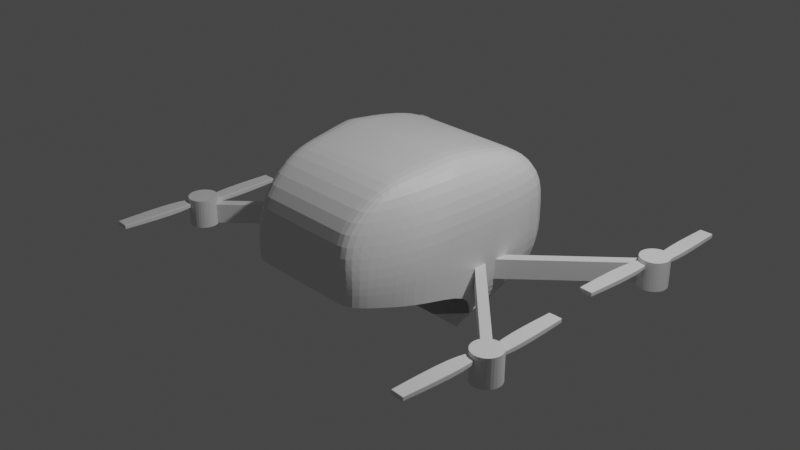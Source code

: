 # Source: poweregg_2.blend  (saved by Blender 3.5.10; exported with 4.5.12 LTS)
import bpy
from mathutils import Matrix  # noqa: F401  (used for matrix-valued properties, if any)

bpy.ops.wm.read_factory_settings(use_empty=True)
scene = bpy.context.scene
scene.name = 'Scene'

# ---- collections
col_collection = bpy.data.collections.new('Collection'); scene.collection.children.link(col_collection)

# ---- materials (node trees are filled in below, after node groups)
mat_material = bpy.data.materials.new('Material')
mat_material.alpha_threshold = 0.0
mat_material.use_transparent_shadow = False
mat_material.roughness = 0.5
mat_material.line_color = (0.0, 0.0, 0.0, 1.0)

# ---- material node trees
mat_material.use_nodes = True; mat_material.node_tree.nodes.clear()
_N = mat_material.node_tree.nodes; _L = mat_material.node_tree.links
n0 = _N.new('ShaderNodeOutputMaterial'); n0.name = 'Material Output'; n0.location = (300, 300)
n1 = _N.new('ShaderNodeBsdfPrincipled'); n1.name = 'Principled BSDF'; n1.location = (10, 300)
n1.distribution = 'GGX'
n1.subsurface_method = 'RANDOM_WALK_SKIN'
n1.inputs[3].default_value = 1.45
n1.inputs[27].default_value = (0.0, 0.0, 0.0, 1.0)
n1.inputs[28].default_value = 1.0
_L.new(n1.outputs[0], n0.inputs[0])
n0.is_active_output = True

# ---- world
world_world = bpy.data.worlds.new('World'); scene.world = world_world
world_world.use_nodes = True; world_world.node_tree.nodes.clear()
_N = world_world.node_tree.nodes; _L = world_world.node_tree.links
n0 = _N.new('ShaderNodeOutputWorld'); n0.name = 'World Output'; n0.location = (300, 300)
n1 = _N.new('ShaderNodeBackground'); n1.name = 'Background'; n1.location = (10, 300)
n1.inputs[0].default_value = (0.05088, 0.05088, 0.05088, 1.0)
_L.new(n1.outputs[0], n0.inputs[0])
n0.is_active_output = True
world_world.color = (0.05088, 0.05088, 0.05088)
world_world.use_sun_shadow = False
world_world.sun_shadow_jitter_overblur = 0.0

# ---- cameras
cam_camera = bpy.data.cameras.new('Camera')
cam_camera.clip_end = 100.0
cam_camera.ortho_scale = 7.314

# ---- lights
light_light = bpy.data.lights.new('Light', 'POINT')
light_light.transmission_factor = 0.0
light_light.energy = 1000.0
light_light.shadow_soft_size = 0.1
light_light.shadow_maximum_resolution = 0.006
light_light.use_absolute_resolution = True

# ---- meshes
me_cube = bpy.data.meshes.new('Cube')
me_cube.from_pydata([(0.7739, 0.8677, 0.7899), (0.8337, 0.006108, -0.9019), (0.7237, -0.8076, 0.8073), (0.0, 0.006108, -0.9019), (0.0, -0.808, 0.8072), (0.0, 0.8677, 0.7899), (0.8273, 0.0, 0.9019), (0.8345, 0.0, -0.9019), (0.0, 0.0, -0.9019), (0.0, 0.0, 0.9019), (1.0, 1.293, 0.0), (0.7174, -1.293, 0.0), (0.0, 1.293, 0.0), (0.0, -1.293, 0.0), (1.0, 0.0, 0.0), (0.8273, 0.0, 0.9019), (0.0, 0.0, 0.9019), (1.0, -0.6465, 0.0), (1.0, 1.293, 0.467), (0.6153, -1.293, 0.467), (0.0, 1.293, 0.467), (0.0, -1.293, 0.467), (1.0, 0.0, 0.467), (1.0, -0.3117, 0.467), (0.5061, 0.8677, 0.7899), (0.5049, 0.006108, -0.9019), (0.5018, -0.8077, 0.8073), (0.5049, 0.0, 0.9019), (0.5049, 0.0, -0.9019), (0.5049, -1.293, 0.0), (0.5049, 1.293, 0.0), (0.5049, 0.0, 0.9019), (0.5049, -1.293, 0.467), (0.5049, 1.293, 0.467), (1.0, 1.293, -0.4509), (0.6931, -1.293, -0.2361), (0.0, 1.293, -0.4509), (0.0, -1.293, -0.2361), (1.0, 0.0, -0.4509), (1.0, -0.6465, -0.3242), (0.5049, 1.293, -0.4509), (0.5049, -1.293, -0.2361), (0.7938, 0.8693, -0.7445), (0.0, 0.8692, -0.7445), (1.0, 0.0, -0.6764), (0.465, 0.8692, -0.7445), (0.775, -0.408, 0.8541), (0.0, -0.4082, 0.8541), (0.8572, -0.9731, 0.0), (0.8633, -0.7844, 0.4274), (0.5034, -0.4081, 0.8541), (0.845, -0.9731, -0.2872)], [], [(49, 46, 2, 19), (33, 24, 0, 18), (32, 26, 4, 21), (50, 47, 4, 26), (24, 5, 9, 27), (18, 0, 6, 22), (25, 1, 7, 28), (34, 10, 14, 38), (41, 29, 13, 37), (40, 30, 10, 34), (51, 48, 11, 35), (38, 14, 17, 39), (27, 9, 16, 31), (22, 6, 15, 23), (14, 22, 23, 17), (10, 18, 22, 14), (29, 32, 21, 13), (30, 33, 18, 10), (48, 49, 19, 11), (12, 20, 33, 30), (11, 19, 32, 29), (6, 27, 31, 15), (36, 12, 30, 40), (35, 11, 29, 41), (3, 25, 28, 8), (0, 24, 27, 6), (46, 50, 26, 2), (19, 2, 26, 32), (20, 5, 24, 33), (43, 36, 40, 45), (45, 40, 34, 42), (42, 34, 38, 44), (1, 42, 44, 7), (25, 45, 42, 1), (3, 43, 45, 25), (44, 7, 28), (15, 31, 50, 46), (17, 23, 49, 48), (39, 17, 48, 51), (31, 16, 47, 50), (23, 15, 46, 49)])
_uv = me_cube.uv_layers.new(name='UVMap')
_uv.uv.foreach_set('vector', [0.5647, 0.7274, 0.6478, 0.7012, 0.649, 0.7758, 0.5647, 0.7981, 0.5647, 0.4381, 0.6287, 0.4346, 0.644, 0.4794, 0.5647, 0.5, 0.5647, 0.8119, 0.6307, 0.8172, 0.625, 0.875, 0.5647, 0.875, 0.6898, 0.6908, 0.75, 0.6882, 0.75, 0.75, 0.6926, 0.7553, 0.6906, 0.4965, 0.75, 0.5, 0.75, 0.625, 0.6869, 0.625, 0.5647, 0.5, 0.644, 0.4794, 0.6466, 0.625, 0.5647, 0.625, 0.3131, 0.5, 0.3645, 0.4897, 0.375, 0.625, 0.3131, 0.625, 0.4375, 0.5, 0.5, 0.5, 0.5, 0.625, 0.4375, 0.625, 0.4375, 0.8119, 0.5, 0.8119, 0.5, 0.875, 0.4375, 0.875, 0.4375, 0.4381, 0.5, 0.4381, 0.5, 0.5, 0.4375, 0.5, 0.4375, 0.7385, 0.5, 0.7432, 0.5, 0.7978, 0.4375, 0.7884, 0.4375, 0.625, 0.5, 0.625, 0.5, 0.6875, 0.4375, 0.6875, 0.6869, 0.625, 0.75, 0.625, 0.75, 0.625, 0.6869, 0.625, 0.5647, 0.625, 0.6466, 0.625, 0.6466, 0.625, 0.5647, 0.6551, 0.5, 0.625, 0.5647, 0.625, 0.5647, 0.6551, 0.5, 0.6875, 0.5, 0.5, 0.5647, 0.5, 0.5647, 0.625, 0.5, 0.625, 0.5, 0.8119, 0.5647, 0.8119, 0.5647, 0.875, 0.5, 0.875, 0.5, 0.4381, 0.5647, 0.4381, 0.5647, 0.5, 0.5, 0.5, 0.5, 0.7432, 0.5647, 0.7274, 0.5647, 0.7981, 0.5, 0.7978, 0.5, 0.375, 0.5647, 0.375, 0.5647, 0.4381, 0.5, 0.4381, 0.5, 0.7978, 0.5647, 0.7981, 0.5647, 0.8119, 0.5, 0.8119, 0.6466, 0.625, 0.6869, 0.625, 0.6869, 0.625, 0.6466, 0.625, 0.4375, 0.375, 0.5, 0.375, 0.5, 0.4381, 0.4375, 0.4381, 0.4375, 0.7884, 0.5, 0.7978, 0.5, 0.8119, 0.4375, 0.8119, 0.25, 0.5, 0.3131, 0.5, 0.3131, 0.625, 0.25, 0.625, 0.644, 0.4794, 0.6906, 0.4965, 0.6869, 0.625, 0.6466, 0.625, 0.6478, 0.7012, 0.6898, 0.6908, 0.6926, 0.7553, 0.649, 0.7758, 0.5647, 0.7981, 0.649, 0.7758, 0.6307, 0.8172, 0.5647, 0.8119, 0.5647, 0.375, 0.625, 0.375, 0.6287, 0.4346, 0.5647, 0.4381, 0.4062, 0.375, 0.4375, 0.375, 0.4375, 0.4381, 0.4062, 0.4381, 0.4062, 0.4381, 0.4375, 0.4381, 0.4375, 0.5, 0.4062, 0.4792, 0.4062, 0.4792, 0.4375, 0.5, 0.4375, 0.625, 0.4062, 0.625, 0.3645, 0.4897, 0.4062, 0.4792, 0.4062, 0.625, 0.375, 0.625, 0.375, 0.4381, 0.4062, 0.4381, 0.4062, 0.4792, 0.3645, 0.4897, 0.375, 0.375, 0.4062, 0.375, 0.4062, 0.4381, 0.375, 0.4381, 0.4062, 0.625, 0.0, 0.0, 0.0, 0.0, 0.6466, 0.625, 0.6869, 0.625, 0.6898, 0.6908, 0.6478, 0.7012, 0.5, 0.6875, 0.5647, 0.6551, 0.5647, 0.7274, 0.5, 0.7432, 0.4375, 0.6875, 0.5, 0.6875, 0.5, 0.7432, 0.4375, 0.7385, 0.6869, 0.625, 0.75, 0.625, 0.75, 0.6882, 0.6898, 0.6908, 0.5647, 0.6551, 0.6466, 0.625, 0.6478, 0.7012, 0.5647, 0.7274])
me_cube.materials.append(mat_material)
me_cube.use_mirror_vertex_groups = False
me_cube.update()
me_x = bpy.data.meshes.new('立方体')
me_x.from_pydata([(2.486, 2.454, 0.2288), (2.486, 2.454, 0.01235), (2.56, 2.53, 0.2288), (2.56, 2.53, 0.01235), (1.611, 3.32, 0.2288), (1.611, 3.32, 0.01235), (1.685, 3.395, 0.2288), (1.685, 3.395, 0.01235), (2.97, 2.124, 0.2288), (2.896, 2.048, 0.2288), (2.896, 2.048, 0.01235), (2.97, 2.124, 0.01235)], [], [(2, 0, 9, 8), (2, 3, 7, 6), (6, 7, 5, 4), (4, 5, 1, 0), (2, 6, 4, 0), (7, 3, 1, 5), (9, 10, 11, 8), (3, 2, 8, 11), (0, 1, 10, 9), (1, 3, 11, 10)])
_uv = me_x.uv_layers.new(name='UVマップ')
_uv.uv.foreach_set('vector', [0.125, 0.5, 0.125, 0.75, 0.125, 0.75, 0.125, 0.5, 0.375, 0.25, 0.625, 0.25, 0.625, 0.5, 0.375, 0.5, 0.375, 0.5, 0.625, 0.5, 0.625, 0.75, 0.375, 0.75, 0.375, 0.75, 0.625, 0.75, 0.625, 1.0, 0.375, 1.0, 0.125, 0.5, 0.375, 0.5, 0.375, 0.75, 0.125, 0.75, 0.625, 0.5, 0.875, 0.5, 0.875, 0.75, 0.625, 0.75, 0.375, 0.0, 0.625, 0.0, 0.625, 0.25, 0.375, 0.25, 0.625, 0.25, 0.375, 0.25, 0.375, 0.25, 0.625, 0.25, 0.375, 1.0, 0.625, 1.0, 0.625, 1.0, 0.375, 1.0, 0.875, 0.75, 0.875, 0.5, 0.875, 0.5, 0.875, 0.75])
me_x.update()
me_001 = bpy.data.meshes.new('立方体.001')
me_001.from_pydata([(2.551, 4.267, 0.2187), (2.551, 4.267, 0.00227), (2.478, 4.343, 0.2187), (2.478, 4.343, 0.00227), (1.662, 3.416, 0.2187), (1.662, 3.416, 0.00227), (1.589, 3.492, 0.2187), (1.589, 3.492, 0.00227), (2.757, 4.61, 0.2187), (2.831, 4.534, 0.2187), (2.831, 4.534, 0.00227), (2.757, 4.61, 0.00227)], [], [(2, 0, 9, 8), (2, 3, 7, 6), (6, 7, 5, 4), (4, 5, 1, 0), (2, 6, 4, 0), (7, 3, 1, 5), (9, 10, 11, 8), (3, 2, 8, 11), (0, 1, 10, 9), (1, 3, 11, 10)])
_uv = me_001.uv_layers.new(name='UVマップ')
_uv.uv.foreach_set('vector', [0.125, 0.5, 0.125, 0.75, 0.125, 0.75, 0.125, 0.5, 0.375, 0.25, 0.625, 0.25, 0.625, 0.5, 0.375, 0.5, 0.375, 0.5, 0.625, 0.5, 0.625, 0.75, 0.375, 0.75, 0.375, 0.75, 0.625, 0.75, 0.625, 1.0, 0.375, 1.0, 0.125, 0.5, 0.375, 0.5, 0.375, 0.75, 0.125, 0.75, 0.625, 0.5, 0.875, 0.5, 0.875, 0.75, 0.625, 0.75, 0.375, 0.0, 0.625, 0.0, 0.625, 0.25, 0.375, 0.25, 0.625, 0.25, 0.375, 0.25, 0.375, 0.25, 0.625, 0.25, 0.375, 1.0, 0.625, 1.0, 0.625, 1.0, 0.375, 1.0, 0.875, 0.75, 0.875, 0.5, 0.875, 0.5, 0.875, 0.75])
me_001.update()
me_003 = bpy.data.meshes.new('立方体.003')
me_003.from_pydata([(-0.6589, 3.89, 0.2288), (-0.6589, 3.89, 0.01235), (-0.5845, 3.965, 0.2288), (-0.5845, 3.965, 0.01235), (-1.534, 4.756, 0.2288), (-1.534, 4.756, 0.01235), (-1.46, 4.831, 0.2288), (-1.46, 4.831, 0.01235), (-0.174, 3.559, 0.2288), (-0.2484, 3.484, 0.2288), (-0.2484, 3.484, 0.01235), (-0.174, 3.559, 0.01235)], [], [(2, 0, 9, 8), (2, 3, 7, 6), (6, 7, 5, 4), (4, 5, 1, 0), (2, 6, 4, 0), (7, 3, 1, 5), (9, 10, 11, 8), (3, 2, 8, 11), (0, 1, 10, 9), (1, 3, 11, 10)])
_uv = me_003.uv_layers.new(name='UVマップ')
_uv.uv.foreach_set('vector', [0.125, 0.5, 0.125, 0.75, 0.125, 0.75, 0.125, 0.5, 0.375, 0.25, 0.625, 0.25, 0.625, 0.5, 0.375, 0.5, 0.375, 0.5, 0.625, 0.5, 0.625, 0.75, 0.375, 0.75, 0.375, 0.75, 0.625, 0.75, 0.625, 1.0, 0.375, 1.0, 0.125, 0.5, 0.375, 0.5, 0.375, 0.75, 0.125, 0.75, 0.625, 0.5, 0.875, 0.5, 0.875, 0.75, 0.625, 0.75, 0.375, 0.0, 0.625, 0.0, 0.625, 0.25, 0.375, 0.25, 0.625, 0.25, 0.375, 0.25, 0.375, 0.25, 0.625, 0.25, 0.375, 1.0, 0.625, 1.0, 0.625, 1.0, 0.375, 1.0, 0.875, 0.75, 0.875, 0.5, 0.875, 0.5, 0.875, 0.75])
me_003.update()
me_004 = bpy.data.meshes.new('立方体.004')
me_004.from_pydata([(-0.4278, 2.941, 0.2187), (-0.4278, 2.941, 0.00227), (-0.5009, 3.018, 0.2187), (-0.5009, 3.018, 0.00227), (-1.317, 2.09, 0.2187), (-1.317, 2.09, 0.00227), (-1.39, 2.166, 0.2187), (-1.39, 2.166, 0.00227), (-0.2218, 3.285, 0.2187), (-0.1487, 3.209, 0.2187), (-0.1487, 3.209, 0.00227), (-0.2218, 3.285, 0.00227)], [], [(2, 0, 9, 8), (2, 3, 7, 6), (6, 7, 5, 4), (4, 5, 1, 0), (2, 6, 4, 0), (7, 3, 1, 5), (9, 10, 11, 8), (3, 2, 8, 11), (0, 1, 10, 9), (1, 3, 11, 10)])
_uv = me_004.uv_layers.new(name='UVマップ')
_uv.uv.foreach_set('vector', [0.125, 0.5, 0.125, 0.75, 0.125, 0.75, 0.125, 0.5, 0.375, 0.25, 0.625, 0.25, 0.625, 0.5, 0.375, 0.5, 0.375, 0.5, 0.625, 0.5, 0.625, 0.75, 0.375, 0.75, 0.375, 0.75, 0.625, 0.75, 0.625, 1.0, 0.375, 1.0, 0.125, 0.5, 0.375, 0.5, 0.375, 0.75, 0.125, 0.75, 0.625, 0.5, 0.875, 0.5, 0.875, 0.75, 0.625, 0.75, 0.375, 0.0, 0.625, 0.0, 0.625, 0.25, 0.375, 0.25, 0.625, 0.25, 0.375, 0.25, 0.375, 0.25, 0.625, 0.25, 0.375, 1.0, 0.625, 1.0, 0.625, 1.0, 0.375, 1.0, 0.875, 0.75, 0.875, 0.5, 0.875, 0.5, 0.875, 0.75])
me_004.update()
me_005 = bpy.data.meshes.new('立方体.005')
me_005.from_pydata([(0.3344, -2.232, 0.1279), (0.3357, -2.232, 0.1456), (0.2795, -1.272, 0.1118), (0.2795, -1.272, 0.1617), (0.3739, -2.232, 0.1279), (0.3763, -2.232, 0.1456), (0.424, -1.272, 0.1118), (0.424, -1.272, 0.1617), (0.2558, -1.985, 0.1037), (0.2558, -1.985, 0.1699), (0.4477, -1.985, 0.1037), (0.4477, -1.985, 0.1699)], [], [(8, 9, 3, 2), (2, 3, 7, 6), (10, 11, 5, 4), (4, 5, 1, 0), (8, 10, 4, 0), (11, 9, 1, 5), (7, 3, 9, 11), (2, 6, 10, 8), (6, 7, 11, 10), (0, 1, 9, 8)])
_uv = me_005.uv_layers.new(name='UVマップ')
_uv.uv.foreach_set('vector', [0.375, 0.06418, 0.625, 0.06418, 0.625, 0.25, 0.375, 0.25, 0.375, 0.25, 0.625, 0.25, 0.625, 0.5, 0.375, 0.5, 0.375, 0.6858, 0.625, 0.6858, 0.625, 0.75, 0.375, 0.75, 0.375, 0.75, 0.625, 0.75, 0.625, 1.0, 0.375, 1.0, 0.125, 0.6858, 0.375, 0.6858, 0.375, 0.75, 0.125, 0.75, 0.625, 0.6858, 0.875, 0.6858, 0.875, 0.75, 0.625, 0.75, 0.625, 0.5, 0.875, 0.5, 0.875, 0.6858, 0.625, 0.6858, 0.125, 0.5, 0.375, 0.5, 0.375, 0.6858, 0.125, 0.6858, 0.375, 0.5, 0.625, 0.5, 0.625, 0.6858, 0.375, 0.6858, 0.375, 0.0, 0.625, 0.0, 0.625, 0.06418, 0.375, 0.06418])
me_005.update()
me_x_1 = bpy.data.meshes.new('円柱')
me_x_1.from_pydata([(0.0, 1.0, -1.0), (0.0, 1.0, 1.0), (0.1951, 0.9808, -1.0), (0.1951, 0.9808, 1.0), (0.3827, 0.9239, -1.0), (0.3827, 0.9239, 1.0), (0.5556, 0.8315, -1.0), (0.5556, 0.8315, 1.0), (0.7071, 0.7071, -1.0), (0.7071, 0.7071, 1.0), (0.8315, 0.5556, -1.0), (0.8315, 0.5556, 1.0), (0.9239, 0.3827, -1.0), (0.9239, 0.3827, 1.0), (0.9808, 0.1951, -1.0), (0.9808, 0.1951, 1.0), (1.0, 0.0, -1.0), (1.0, 0.0, 1.0), (0.9808, -0.1951, -1.0), (0.9808, -0.1951, 1.0), (0.9239, -0.3827, -1.0), (0.9239, -0.3827, 1.0), (0.8315, -0.5556, -1.0), (0.8315, -0.5556, 1.0), (0.7071, -0.7071, -1.0), (0.7071, -0.7071, 1.0), (0.5556, -0.8315, -1.0), (0.5556, -0.8315, 1.0), (0.3827, -0.9239, -1.0), (0.3827, -0.9239, 1.0), (0.1951, -0.9808, -1.0), (0.1951, -0.9808, 1.0), (0.0, -1.0, -1.0), (0.0, -1.0, 1.0), (-0.1951, -0.9808, -1.0), (-0.1951, -0.9808, 1.0), (-0.3827, -0.9239, -1.0), (-0.3827, -0.9239, 1.0), (-0.5556, -0.8315, -1.0), (-0.5556, -0.8315, 1.0), (-0.7071, -0.7071, -1.0), (-0.7071, -0.7071, 1.0), (-0.8315, -0.5556, -1.0), (-0.8315, -0.5556, 1.0), (-0.9239, -0.3827, -1.0), (-0.9239, -0.3827, 1.0), (-0.9808, -0.1951, -1.0), (-0.9808, -0.1951, 1.0), (-1.0, 0.0, -1.0), (-1.0, 0.0, 1.0), (-0.9808, 0.1951, -1.0), (-0.9808, 0.1951, 1.0), (-0.9239, 0.3827, -1.0), (-0.9239, 0.3827, 1.0), (-0.8315, 0.5556, -1.0), (-0.8315, 0.5556, 1.0), (-0.7071, 0.7071, -1.0), (-0.7071, 0.7071, 1.0), (-0.5556, 0.8315, -1.0), (-0.5556, 0.8315, 1.0), (-0.3827, 0.9239, -1.0), (-0.3827, 0.9239, 1.0), (-0.1951, 0.9808, -1.0), (-0.1951, 0.9808, 1.0)], [], [(0, 1, 3, 2), (2, 3, 5, 4), (4, 5, 7, 6), (6, 7, 9, 8), (8, 9, 11, 10), (10, 11, 13, 12), (12, 13, 15, 14), (14, 15, 17, 16), (16, 17, 19, 18), (18, 19, 21, 20), (20, 21, 23, 22), (22, 23, 25, 24), (24, 25, 27, 26), (26, 27, 29, 28), (28, 29, 31, 30), (30, 31, 33, 32), (32, 33, 35, 34), (34, 35, 37, 36), (36, 37, 39, 38), (38, 39, 41, 40), (40, 41, 43, 42), (42, 43, 45, 44), (44, 45, 47, 46), (46, 47, 49, 48), (48, 49, 51, 50), (50, 51, 53, 52), (52, 53, 55, 54), (54, 55, 57, 56), (56, 57, 59, 58), (58, 59, 61, 60), (3, 1, 63, 61, 59, 57, 55, 53, 51, 49, 47, 45, 43, 41, 39, 37, 35, 33, 31, 29, 27, 25, 23, 21, 19, 17, 15, 13, 11, 9, 7, 5), (60, 61, 63, 62), (62, 63, 1, 0), (0, 2, 4, 6, 8, 10, 12, 14, 16, 18, 20, 22, 24, 26, 28, 30, 32, 34, 36, 38, 40, 42, 44, 46, 48, 50, 52, 54, 56, 58, 60, 62)])
_uv = me_x_1.uv_layers.new(name='UVマップ')
_uv.uv.foreach_set('vector', [1.0, 0.5, 1.0, 1.0, 0.9688, 1.0, 0.9688, 0.5, 0.9688, 0.5, 0.9688, 1.0, 0.9375, 1.0, 0.9375, 0.5, 0.9375, 0.5, 0.9375, 1.0, 0.9062, 1.0, 0.9062, 0.5, 0.9062, 0.5, 0.9062, 1.0, 0.875, 1.0, 0.875, 0.5, 0.875, 0.5, 0.875, 1.0, 0.8438, 1.0, 0.8438, 0.5, 0.8438, 0.5, 0.8438, 1.0, 0.8125, 1.0, 0.8125, 0.5, 0.8125, 0.5, 0.8125, 1.0, 0.7812, 1.0, 0.7812, 0.5, 0.7812, 0.5, 0.7812, 1.0, 0.75, 1.0, 0.75, 0.5, 0.75, 0.5, 0.75, 1.0, 0.7188, 1.0, 0.7188, 0.5, 0.7188, 0.5, 0.7188, 1.0, 0.6875, 1.0, 0.6875, 0.5, 0.6875, 0.5, 0.6875, 1.0, 0.6562, 1.0, 0.6562, 0.5, 0.6562, 0.5, 0.6562, 1.0, 0.625, 1.0, 0.625, 0.5, 0.625, 0.5, 0.625, 1.0, 0.5938, 1.0, 0.5938, 0.5, 0.5938, 0.5, 0.5938, 1.0, 0.5625, 1.0, 0.5625, 0.5, 0.5625, 0.5, 0.5625, 1.0, 0.5312, 1.0, 0.5312, 0.5, 0.5312, 0.5, 0.5312, 1.0, 0.5, 1.0, 0.5, 0.5, 0.5, 0.5, 0.5, 1.0, 0.4688, 1.0, 0.4688, 0.5, 0.4688, 0.5, 0.4688, 1.0, 0.4375, 1.0, 0.4375, 0.5, 0.4375, 0.5, 0.4375, 1.0, 0.4062, 1.0, 0.4062, 0.5, 0.4062, 0.5, 0.4062, 1.0, 0.375, 1.0, 0.375, 0.5, 0.375, 0.5, 0.375, 1.0, 0.3438, 1.0, 0.3438, 0.5, 0.3438, 0.5, 0.3438, 1.0, 0.3125, 1.0, 0.3125, 0.5, 0.3125, 0.5, 0.3125, 1.0, 0.2812, 1.0, 0.2812, 0.5, 0.2812, 0.5, 0.2812, 1.0, 0.25, 1.0, 0.25, 0.5, 0.25, 0.5, 0.25, 1.0, 0.2188, 1.0, 0.2188, 0.5, 0.2188, 0.5, 0.2188, 1.0, 0.1875, 1.0, 0.1875, 0.5, 0.1875, 0.5, 0.1875, 1.0, 0.1562, 1.0, 0.1562, 0.5, 0.1562, 0.5, 0.1562, 1.0, 0.125, 1.0, 0.125, 0.5, 0.125, 0.5, 0.125, 1.0, 0.09375, 1.0, 0.09375, 0.5, 0.09375, 0.5, 0.09375, 1.0, 0.0625, 1.0, 0.0625, 0.5, 0.2968, 0.4854, 0.25, 0.49, 0.2032, 0.4854, 0.1582, 0.4717, 0.1167, 0.4496, 0.08029, 0.4197, 0.05045, 0.3833, 0.02827, 0.3418, 0.01461, 0.2968, 0.01, 0.25, 0.01461, 0.2032, 0.02827, 0.1582, 0.05045, 0.1167, 0.08029, 0.08029, 0.1167, 0.05045, 0.1582, 0.02827, 0.2032, 0.01461, 0.25, 0.01, 0.2968, 0.01461, 0.3418, 0.02827, 0.3833, 0.05045, 0.4197, 0.08029, 0.4496, 0.1167, 0.4717, 0.1582, 0.4854, 0.2032, 0.49, 0.25, 0.4854, 0.2968, 0.4717, 0.3418, 0.4496, 0.3833, 0.4197, 0.4197, 0.3833, 0.4496, 0.3418, 0.4717, 0.0625, 0.5, 0.0625, 1.0, 0.03125, 1.0, 0.03125, 0.5, 0.03125, 0.5, 0.03125, 1.0, 0.0, 1.0, 0.0, 0.5, 0.75, 0.49, 0.7968, 0.4854, 0.8418, 0.4717, 0.8833, 0.4496, 0.9197, 0.4197, 0.9496, 0.3833, 0.9717, 0.3418, 0.9854, 0.2968, 0.99, 0.25, 0.9854, 0.2032, 0.9717, 0.1582, 0.9496, 0.1167, 0.9197, 0.08029, 0.8833, 0.05045, 0.8418, 0.02827, 0.7968, 0.01461, 0.75, 0.01, 0.7032, 0.01461, 0.6582, 0.02827, 0.6167, 0.05045, 0.5803, 0.08029, 0.5504, 0.1167, 0.5283, 0.1582, 0.5146, 0.2032, 0.51, 0.25, 0.5146, 0.2968, 0.5283, 0.3418, 0.5504, 0.3833, 0.5803, 0.4197, 0.6167, 0.4496, 0.6582, 0.4717, 0.7032, 0.4854])
me_x_1.update()
me_006 = bpy.data.meshes.new('立方体.006')
me_006.from_pydata([(0.3344, -2.232, 0.1279), (0.3357, -2.232, 0.1456), (0.2795, -1.272, 0.1118), (0.2795, -1.272, 0.1617), (0.3739, -2.232, 0.1279), (0.3763, -2.232, 0.1456), (0.424, -1.272, 0.1118), (0.424, -1.272, 0.1617), (0.2558, -1.985, 0.1037), (0.2558, -1.985, 0.1699), (0.4477, -1.985, 0.1037), (0.4477, -1.985, 0.1699)], [], [(8, 9, 3, 2), (2, 3, 7, 6), (10, 11, 5, 4), (4, 5, 1, 0), (8, 10, 4, 0), (11, 9, 1, 5), (7, 3, 9, 11), (2, 6, 10, 8), (6, 7, 11, 10), (0, 1, 9, 8)])
_uv = me_006.uv_layers.new(name='UVマップ')
_uv.uv.foreach_set('vector', [0.375, 0.06418, 0.625, 0.06418, 0.625, 0.25, 0.375, 0.25, 0.375, 0.25, 0.625, 0.25, 0.625, 0.5, 0.375, 0.5, 0.375, 0.6858, 0.625, 0.6858, 0.625, 0.75, 0.375, 0.75, 0.375, 0.75, 0.625, 0.75, 0.625, 1.0, 0.375, 1.0, 0.125, 0.6858, 0.375, 0.6858, 0.375, 0.75, 0.125, 0.75, 0.625, 0.6858, 0.875, 0.6858, 0.875, 0.75, 0.625, 0.75, 0.625, 0.5, 0.875, 0.5, 0.875, 0.6858, 0.625, 0.6858, 0.125, 0.5, 0.375, 0.5, 0.375, 0.6858, 0.125, 0.6858, 0.375, 0.5, 0.625, 0.5, 0.625, 0.6858, 0.375, 0.6858, 0.375, 0.0, 0.625, 0.0, 0.625, 0.06418, 0.375, 0.06418])
me_006.update()
me_001_1 = bpy.data.meshes.new('円柱.001')
me_001_1.from_pydata([(0.0, 1.0, -1.0), (0.0, 1.0, 1.0), (0.1951, 0.9808, -1.0), (0.1951, 0.9808, 1.0), (0.3827, 0.9239, -1.0), (0.3827, 0.9239, 1.0), (0.5556, 0.8315, -1.0), (0.5556, 0.8315, 1.0), (0.7071, 0.7071, -1.0), (0.7071, 0.7071, 1.0), (0.8315, 0.5556, -1.0), (0.8315, 0.5556, 1.0), (0.9239, 0.3827, -1.0), (0.9239, 0.3827, 1.0), (0.9808, 0.1951, -1.0), (0.9808, 0.1951, 1.0), (1.0, 0.0, -1.0), (1.0, 0.0, 1.0), (0.9808, -0.1951, -1.0), (0.9808, -0.1951, 1.0), (0.9239, -0.3827, -1.0), (0.9239, -0.3827, 1.0), (0.8315, -0.5556, -1.0), (0.8315, -0.5556, 1.0), (0.7071, -0.7071, -1.0), (0.7071, -0.7071, 1.0), (0.5556, -0.8315, -1.0), (0.5556, -0.8315, 1.0), (0.3827, -0.9239, -1.0), (0.3827, -0.9239, 1.0), (0.1951, -0.9808, -1.0), (0.1951, -0.9808, 1.0), (0.0, -1.0, -1.0), (0.0, -1.0, 1.0), (-0.1951, -0.9808, -1.0), (-0.1951, -0.9808, 1.0), (-0.3827, -0.9239, -1.0), (-0.3827, -0.9239, 1.0), (-0.5556, -0.8315, -1.0), (-0.5556, -0.8315, 1.0), (-0.7071, -0.7071, -1.0), (-0.7071, -0.7071, 1.0), (-0.8315, -0.5556, -1.0), (-0.8315, -0.5556, 1.0), (-0.9239, -0.3827, -1.0), (-0.9239, -0.3827, 1.0), (-0.9808, -0.1951, -1.0), (-0.9808, -0.1951, 1.0), (-1.0, 0.0, -1.0), (-1.0, 0.0, 1.0), (-0.9808, 0.1951, -1.0), (-0.9808, 0.1951, 1.0), (-0.9239, 0.3827, -1.0), (-0.9239, 0.3827, 1.0), (-0.8315, 0.5556, -1.0), (-0.8315, 0.5556, 1.0), (-0.7071, 0.7071, -1.0), (-0.7071, 0.7071, 1.0), (-0.5556, 0.8315, -1.0), (-0.5556, 0.8315, 1.0), (-0.3827, 0.9239, -1.0), (-0.3827, 0.9239, 1.0), (-0.1951, 0.9808, -1.0), (-0.1951, 0.9808, 1.0)], [], [(0, 1, 3, 2), (2, 3, 5, 4), (4, 5, 7, 6), (6, 7, 9, 8), (8, 9, 11, 10), (10, 11, 13, 12), (12, 13, 15, 14), (14, 15, 17, 16), (16, 17, 19, 18), (18, 19, 21, 20), (20, 21, 23, 22), (22, 23, 25, 24), (24, 25, 27, 26), (26, 27, 29, 28), (28, 29, 31, 30), (30, 31, 33, 32), (32, 33, 35, 34), (34, 35, 37, 36), (36, 37, 39, 38), (38, 39, 41, 40), (40, 41, 43, 42), (42, 43, 45, 44), (44, 45, 47, 46), (46, 47, 49, 48), (48, 49, 51, 50), (50, 51, 53, 52), (52, 53, 55, 54), (54, 55, 57, 56), (56, 57, 59, 58), (58, 59, 61, 60), (3, 1, 63, 61, 59, 57, 55, 53, 51, 49, 47, 45, 43, 41, 39, 37, 35, 33, 31, 29, 27, 25, 23, 21, 19, 17, 15, 13, 11, 9, 7, 5), (60, 61, 63, 62), (62, 63, 1, 0), (0, 2, 4, 6, 8, 10, 12, 14, 16, 18, 20, 22, 24, 26, 28, 30, 32, 34, 36, 38, 40, 42, 44, 46, 48, 50, 52, 54, 56, 58, 60, 62)])
_uv = me_001_1.uv_layers.new(name='UVマップ')
_uv.uv.foreach_set('vector', [1.0, 0.5, 1.0, 1.0, 0.9688, 1.0, 0.9688, 0.5, 0.9688, 0.5, 0.9688, 1.0, 0.9375, 1.0, 0.9375, 0.5, 0.9375, 0.5, 0.9375, 1.0, 0.9062, 1.0, 0.9062, 0.5, 0.9062, 0.5, 0.9062, 1.0, 0.875, 1.0, 0.875, 0.5, 0.875, 0.5, 0.875, 1.0, 0.8438, 1.0, 0.8438, 0.5, 0.8438, 0.5, 0.8438, 1.0, 0.8125, 1.0, 0.8125, 0.5, 0.8125, 0.5, 0.8125, 1.0, 0.7812, 1.0, 0.7812, 0.5, 0.7812, 0.5, 0.7812, 1.0, 0.75, 1.0, 0.75, 0.5, 0.75, 0.5, 0.75, 1.0, 0.7188, 1.0, 0.7188, 0.5, 0.7188, 0.5, 0.7188, 1.0, 0.6875, 1.0, 0.6875, 0.5, 0.6875, 0.5, 0.6875, 1.0, 0.6562, 1.0, 0.6562, 0.5, 0.6562, 0.5, 0.6562, 1.0, 0.625, 1.0, 0.625, 0.5, 0.625, 0.5, 0.625, 1.0, 0.5938, 1.0, 0.5938, 0.5, 0.5938, 0.5, 0.5938, 1.0, 0.5625, 1.0, 0.5625, 0.5, 0.5625, 0.5, 0.5625, 1.0, 0.5312, 1.0, 0.5312, 0.5, 0.5312, 0.5, 0.5312, 1.0, 0.5, 1.0, 0.5, 0.5, 0.5, 0.5, 0.5, 1.0, 0.4688, 1.0, 0.4688, 0.5, 0.4688, 0.5, 0.4688, 1.0, 0.4375, 1.0, 0.4375, 0.5, 0.4375, 0.5, 0.4375, 1.0, 0.4062, 1.0, 0.4062, 0.5, 0.4062, 0.5, 0.4062, 1.0, 0.375, 1.0, 0.375, 0.5, 0.375, 0.5, 0.375, 1.0, 0.3438, 1.0, 0.3438, 0.5, 0.3438, 0.5, 0.3438, 1.0, 0.3125, 1.0, 0.3125, 0.5, 0.3125, 0.5, 0.3125, 1.0, 0.2812, 1.0, 0.2812, 0.5, 0.2812, 0.5, 0.2812, 1.0, 0.25, 1.0, 0.25, 0.5, 0.25, 0.5, 0.25, 1.0, 0.2188, 1.0, 0.2188, 0.5, 0.2188, 0.5, 0.2188, 1.0, 0.1875, 1.0, 0.1875, 0.5, 0.1875, 0.5, 0.1875, 1.0, 0.1562, 1.0, 0.1562, 0.5, 0.1562, 0.5, 0.1562, 1.0, 0.125, 1.0, 0.125, 0.5, 0.125, 0.5, 0.125, 1.0, 0.09375, 1.0, 0.09375, 0.5, 0.09375, 0.5, 0.09375, 1.0, 0.0625, 1.0, 0.0625, 0.5, 0.2968, 0.4854, 0.25, 0.49, 0.2032, 0.4854, 0.1582, 0.4717, 0.1167, 0.4496, 0.08029, 0.4197, 0.05045, 0.3833, 0.02827, 0.3418, 0.01461, 0.2968, 0.01, 0.25, 0.01461, 0.2032, 0.02827, 0.1582, 0.05045, 0.1167, 0.08029, 0.08029, 0.1167, 0.05045, 0.1582, 0.02827, 0.2032, 0.01461, 0.25, 0.01, 0.2968, 0.01461, 0.3418, 0.02827, 0.3833, 0.05045, 0.4197, 0.08029, 0.4496, 0.1167, 0.4717, 0.1582, 0.4854, 0.2032, 0.49, 0.25, 0.4854, 0.2968, 0.4717, 0.3418, 0.4496, 0.3833, 0.4197, 0.4197, 0.3833, 0.4496, 0.3418, 0.4717, 0.0625, 0.5, 0.0625, 1.0, 0.03125, 1.0, 0.03125, 0.5, 0.03125, 0.5, 0.03125, 1.0, 0.0, 1.0, 0.0, 0.5, 0.75, 0.49, 0.7968, 0.4854, 0.8418, 0.4717, 0.8833, 0.4496, 0.9197, 0.4197, 0.9496, 0.3833, 0.9717, 0.3418, 0.9854, 0.2968, 0.99, 0.25, 0.9854, 0.2032, 0.9717, 0.1582, 0.9496, 0.1167, 0.9197, 0.08029, 0.8833, 0.05045, 0.8418, 0.02827, 0.7968, 0.01461, 0.75, 0.01, 0.7032, 0.01461, 0.6582, 0.02827, 0.6167, 0.05045, 0.5803, 0.08029, 0.5504, 0.1167, 0.5283, 0.1582, 0.5146, 0.2032, 0.51, 0.25, 0.5146, 0.2968, 0.5283, 0.3418, 0.5504, 0.3833, 0.5803, 0.4197, 0.6167, 0.4496, 0.6582, 0.4717, 0.7032, 0.4854])
me_001_1.update()
me_007 = bpy.data.meshes.new('立方体.007')
me_007.from_pydata([(0.3344, -2.232, 0.1279), (0.3357, -2.232, 0.1456), (0.2795, -1.272, 0.1118), (0.2795, -1.272, 0.1617), (0.3739, -2.232, 0.1279), (0.3763, -2.232, 0.1456), (0.424, -1.272, 0.1118), (0.424, -1.272, 0.1617), (0.2558, -1.985, 0.1037), (0.2558, -1.985, 0.1699), (0.4477, -1.985, 0.1037), (0.4477, -1.985, 0.1699)], [], [(8, 9, 3, 2), (2, 3, 7, 6), (10, 11, 5, 4), (4, 5, 1, 0), (8, 10, 4, 0), (11, 9, 1, 5), (7, 3, 9, 11), (2, 6, 10, 8), (6, 7, 11, 10), (0, 1, 9, 8)])
_uv = me_007.uv_layers.new(name='UVマップ')
_uv.uv.foreach_set('vector', [0.375, 0.06418, 0.625, 0.06418, 0.625, 0.25, 0.375, 0.25, 0.375, 0.25, 0.625, 0.25, 0.625, 0.5, 0.375, 0.5, 0.375, 0.6858, 0.625, 0.6858, 0.625, 0.75, 0.375, 0.75, 0.375, 0.75, 0.625, 0.75, 0.625, 1.0, 0.375, 1.0, 0.125, 0.6858, 0.375, 0.6858, 0.375, 0.75, 0.125, 0.75, 0.625, 0.6858, 0.875, 0.6858, 0.875, 0.75, 0.625, 0.75, 0.625, 0.5, 0.875, 0.5, 0.875, 0.6858, 0.625, 0.6858, 0.125, 0.5, 0.375, 0.5, 0.375, 0.6858, 0.125, 0.6858, 0.375, 0.5, 0.625, 0.5, 0.625, 0.6858, 0.375, 0.6858, 0.375, 0.0, 0.625, 0.0, 0.625, 0.06418, 0.375, 0.06418])
me_007.update()
me_002 = bpy.data.meshes.new('円柱.002')
me_002.from_pydata([(0.0, 1.0, -1.0), (0.0, 1.0, 1.0), (0.1951, 0.9808, -1.0), (0.1951, 0.9808, 1.0), (0.3827, 0.9239, -1.0), (0.3827, 0.9239, 1.0), (0.5556, 0.8315, -1.0), (0.5556, 0.8315, 1.0), (0.7071, 0.7071, -1.0), (0.7071, 0.7071, 1.0), (0.8315, 0.5556, -1.0), (0.8315, 0.5556, 1.0), (0.9239, 0.3827, -1.0), (0.9239, 0.3827, 1.0), (0.9808, 0.1951, -1.0), (0.9808, 0.1951, 1.0), (1.0, 0.0, -1.0), (1.0, 0.0, 1.0), (0.9808, -0.1951, -1.0), (0.9808, -0.1951, 1.0), (0.9239, -0.3827, -1.0), (0.9239, -0.3827, 1.0), (0.8315, -0.5556, -1.0), (0.8315, -0.5556, 1.0), (0.7071, -0.7071, -1.0), (0.7071, -0.7071, 1.0), (0.5556, -0.8315, -1.0), (0.5556, -0.8315, 1.0), (0.3827, -0.9239, -1.0), (0.3827, -0.9239, 1.0), (0.1951, -0.9808, -1.0), (0.1951, -0.9808, 1.0), (0.0, -1.0, -1.0), (0.0, -1.0, 1.0), (-0.1951, -0.9808, -1.0), (-0.1951, -0.9808, 1.0), (-0.3827, -0.9239, -1.0), (-0.3827, -0.9239, 1.0), (-0.5556, -0.8315, -1.0), (-0.5556, -0.8315, 1.0), (-0.7071, -0.7071, -1.0), (-0.7071, -0.7071, 1.0), (-0.8315, -0.5556, -1.0), (-0.8315, -0.5556, 1.0), (-0.9239, -0.3827, -1.0), (-0.9239, -0.3827, 1.0), (-0.9808, -0.1951, -1.0), (-0.9808, -0.1951, 1.0), (-1.0, 0.0, -1.0), (-1.0, 0.0, 1.0), (-0.9808, 0.1951, -1.0), (-0.9808, 0.1951, 1.0), (-0.9239, 0.3827, -1.0), (-0.9239, 0.3827, 1.0), (-0.8315, 0.5556, -1.0), (-0.8315, 0.5556, 1.0), (-0.7071, 0.7071, -1.0), (-0.7071, 0.7071, 1.0), (-0.5556, 0.8315, -1.0), (-0.5556, 0.8315, 1.0), (-0.3827, 0.9239, -1.0), (-0.3827, 0.9239, 1.0), (-0.1951, 0.9808, -1.0), (-0.1951, 0.9808, 1.0)], [], [(0, 1, 3, 2), (2, 3, 5, 4), (4, 5, 7, 6), (6, 7, 9, 8), (8, 9, 11, 10), (10, 11, 13, 12), (12, 13, 15, 14), (14, 15, 17, 16), (16, 17, 19, 18), (18, 19, 21, 20), (20, 21, 23, 22), (22, 23, 25, 24), (24, 25, 27, 26), (26, 27, 29, 28), (28, 29, 31, 30), (30, 31, 33, 32), (32, 33, 35, 34), (34, 35, 37, 36), (36, 37, 39, 38), (38, 39, 41, 40), (40, 41, 43, 42), (42, 43, 45, 44), (44, 45, 47, 46), (46, 47, 49, 48), (48, 49, 51, 50), (50, 51, 53, 52), (52, 53, 55, 54), (54, 55, 57, 56), (56, 57, 59, 58), (58, 59, 61, 60), (3, 1, 63, 61, 59, 57, 55, 53, 51, 49, 47, 45, 43, 41, 39, 37, 35, 33, 31, 29, 27, 25, 23, 21, 19, 17, 15, 13, 11, 9, 7, 5), (60, 61, 63, 62), (62, 63, 1, 0), (0, 2, 4, 6, 8, 10, 12, 14, 16, 18, 20, 22, 24, 26, 28, 30, 32, 34, 36, 38, 40, 42, 44, 46, 48, 50, 52, 54, 56, 58, 60, 62)])
_uv = me_002.uv_layers.new(name='UVマップ')
_uv.uv.foreach_set('vector', [1.0, 0.5, 1.0, 1.0, 0.9688, 1.0, 0.9688, 0.5, 0.9688, 0.5, 0.9688, 1.0, 0.9375, 1.0, 0.9375, 0.5, 0.9375, 0.5, 0.9375, 1.0, 0.9062, 1.0, 0.9062, 0.5, 0.9062, 0.5, 0.9062, 1.0, 0.875, 1.0, 0.875, 0.5, 0.875, 0.5, 0.875, 1.0, 0.8438, 1.0, 0.8438, 0.5, 0.8438, 0.5, 0.8438, 1.0, 0.8125, 1.0, 0.8125, 0.5, 0.8125, 0.5, 0.8125, 1.0, 0.7812, 1.0, 0.7812, 0.5, 0.7812, 0.5, 0.7812, 1.0, 0.75, 1.0, 0.75, 0.5, 0.75, 0.5, 0.75, 1.0, 0.7188, 1.0, 0.7188, 0.5, 0.7188, 0.5, 0.7188, 1.0, 0.6875, 1.0, 0.6875, 0.5, 0.6875, 0.5, 0.6875, 1.0, 0.6562, 1.0, 0.6562, 0.5, 0.6562, 0.5, 0.6562, 1.0, 0.625, 1.0, 0.625, 0.5, 0.625, 0.5, 0.625, 1.0, 0.5938, 1.0, 0.5938, 0.5, 0.5938, 0.5, 0.5938, 1.0, 0.5625, 1.0, 0.5625, 0.5, 0.5625, 0.5, 0.5625, 1.0, 0.5312, 1.0, 0.5312, 0.5, 0.5312, 0.5, 0.5312, 1.0, 0.5, 1.0, 0.5, 0.5, 0.5, 0.5, 0.5, 1.0, 0.4688, 1.0, 0.4688, 0.5, 0.4688, 0.5, 0.4688, 1.0, 0.4375, 1.0, 0.4375, 0.5, 0.4375, 0.5, 0.4375, 1.0, 0.4062, 1.0, 0.4062, 0.5, 0.4062, 0.5, 0.4062, 1.0, 0.375, 1.0, 0.375, 0.5, 0.375, 0.5, 0.375, 1.0, 0.3438, 1.0, 0.3438, 0.5, 0.3438, 0.5, 0.3438, 1.0, 0.3125, 1.0, 0.3125, 0.5, 0.3125, 0.5, 0.3125, 1.0, 0.2812, 1.0, 0.2812, 0.5, 0.2812, 0.5, 0.2812, 1.0, 0.25, 1.0, 0.25, 0.5, 0.25, 0.5, 0.25, 1.0, 0.2188, 1.0, 0.2188, 0.5, 0.2188, 0.5, 0.2188, 1.0, 0.1875, 1.0, 0.1875, 0.5, 0.1875, 0.5, 0.1875, 1.0, 0.1562, 1.0, 0.1562, 0.5, 0.1562, 0.5, 0.1562, 1.0, 0.125, 1.0, 0.125, 0.5, 0.125, 0.5, 0.125, 1.0, 0.09375, 1.0, 0.09375, 0.5, 0.09375, 0.5, 0.09375, 1.0, 0.0625, 1.0, 0.0625, 0.5, 0.2968, 0.4854, 0.25, 0.49, 0.2032, 0.4854, 0.1582, 0.4717, 0.1167, 0.4496, 0.08029, 0.4197, 0.05045, 0.3833, 0.02827, 0.3418, 0.01461, 0.2968, 0.01, 0.25, 0.01461, 0.2032, 0.02827, 0.1582, 0.05045, 0.1167, 0.08029, 0.08029, 0.1167, 0.05045, 0.1582, 0.02827, 0.2032, 0.01461, 0.25, 0.01, 0.2968, 0.01461, 0.3418, 0.02827, 0.3833, 0.05045, 0.4197, 0.08029, 0.4496, 0.1167, 0.4717, 0.1582, 0.4854, 0.2032, 0.49, 0.25, 0.4854, 0.2968, 0.4717, 0.3418, 0.4496, 0.3833, 0.4197, 0.4197, 0.3833, 0.4496, 0.3418, 0.4717, 0.0625, 0.5, 0.0625, 1.0, 0.03125, 1.0, 0.03125, 0.5, 0.03125, 0.5, 0.03125, 1.0, 0.0, 1.0, 0.0, 0.5, 0.75, 0.49, 0.7968, 0.4854, 0.8418, 0.4717, 0.8833, 0.4496, 0.9197, 0.4197, 0.9496, 0.3833, 0.9717, 0.3418, 0.9854, 0.2968, 0.99, 0.25, 0.9854, 0.2032, 0.9717, 0.1582, 0.9496, 0.1167, 0.9197, 0.08029, 0.8833, 0.05045, 0.8418, 0.02827, 0.7968, 0.01461, 0.75, 0.01, 0.7032, 0.01461, 0.6582, 0.02827, 0.6167, 0.05045, 0.5803, 0.08029, 0.5504, 0.1167, 0.5283, 0.1582, 0.5146, 0.2032, 0.51, 0.25, 0.5146, 0.2968, 0.5283, 0.3418, 0.5504, 0.3833, 0.5803, 0.4197, 0.6167, 0.4496, 0.6582, 0.4717, 0.7032, 0.4854])
me_002.update()
me_008 = bpy.data.meshes.new('立方体.008')
me_008.from_pydata([(0.3344, -2.232, 0.1279), (0.3357, -2.232, 0.1456), (0.2795, -1.272, 0.1118), (0.2795, -1.272, 0.1617), (0.3739, -2.232, 0.1279), (0.3763, -2.232, 0.1456), (0.424, -1.272, 0.1118), (0.424, -1.272, 0.1617), (0.2558, -1.985, 0.1037), (0.2558, -1.985, 0.1699), (0.4477, -1.985, 0.1037), (0.4477, -1.985, 0.1699)], [], [(8, 9, 3, 2), (2, 3, 7, 6), (10, 11, 5, 4), (4, 5, 1, 0), (8, 10, 4, 0), (11, 9, 1, 5), (7, 3, 9, 11), (2, 6, 10, 8), (6, 7, 11, 10), (0, 1, 9, 8)])
_uv = me_008.uv_layers.new(name='UVマップ')
_uv.uv.foreach_set('vector', [0.375, 0.06418, 0.625, 0.06418, 0.625, 0.25, 0.375, 0.25, 0.375, 0.25, 0.625, 0.25, 0.625, 0.5, 0.375, 0.5, 0.375, 0.6858, 0.625, 0.6858, 0.625, 0.75, 0.375, 0.75, 0.375, 0.75, 0.625, 0.75, 0.625, 1.0, 0.375, 1.0, 0.125, 0.6858, 0.375, 0.6858, 0.375, 0.75, 0.125, 0.75, 0.625, 0.6858, 0.875, 0.6858, 0.875, 0.75, 0.625, 0.75, 0.625, 0.5, 0.875, 0.5, 0.875, 0.6858, 0.625, 0.6858, 0.125, 0.5, 0.375, 0.5, 0.375, 0.6858, 0.125, 0.6858, 0.375, 0.5, 0.625, 0.5, 0.625, 0.6858, 0.375, 0.6858, 0.375, 0.0, 0.625, 0.0, 0.625, 0.06418, 0.375, 0.06418])
me_008.update()
me_003_1 = bpy.data.meshes.new('円柱.003')
me_003_1.from_pydata([(0.0, 1.0, -1.0), (0.0, 1.0, 1.0), (0.1951, 0.9808, -1.0), (0.1951, 0.9808, 1.0), (0.3827, 0.9239, -1.0), (0.3827, 0.9239, 1.0), (0.5556, 0.8315, -1.0), (0.5556, 0.8315, 1.0), (0.7071, 0.7071, -1.0), (0.7071, 0.7071, 1.0), (0.8315, 0.5556, -1.0), (0.8315, 0.5556, 1.0), (0.9239, 0.3827, -1.0), (0.9239, 0.3827, 1.0), (0.9808, 0.1951, -1.0), (0.9808, 0.1951, 1.0), (1.0, 0.0, -1.0), (1.0, 0.0, 1.0), (0.9808, -0.1951, -1.0), (0.9808, -0.1951, 1.0), (0.9239, -0.3827, -1.0), (0.9239, -0.3827, 1.0), (0.8315, -0.5556, -1.0), (0.8315, -0.5556, 1.0), (0.7071, -0.7071, -1.0), (0.7071, -0.7071, 1.0), (0.5556, -0.8315, -1.0), (0.5556, -0.8315, 1.0), (0.3827, -0.9239, -1.0), (0.3827, -0.9239, 1.0), (0.1951, -0.9808, -1.0), (0.1951, -0.9808, 1.0), (0.0, -1.0, -1.0), (0.0, -1.0, 1.0), (-0.1951, -0.9808, -1.0), (-0.1951, -0.9808, 1.0), (-0.3827, -0.9239, -1.0), (-0.3827, -0.9239, 1.0), (-0.5556, -0.8315, -1.0), (-0.5556, -0.8315, 1.0), (-0.7071, -0.7071, -1.0), (-0.7071, -0.7071, 1.0), (-0.8315, -0.5556, -1.0), (-0.8315, -0.5556, 1.0), (-0.9239, -0.3827, -1.0), (-0.9239, -0.3827, 1.0), (-0.9808, -0.1951, -1.0), (-0.9808, -0.1951, 1.0), (-1.0, 0.0, -1.0), (-1.0, 0.0, 1.0), (-0.9808, 0.1951, -1.0), (-0.9808, 0.1951, 1.0), (-0.9239, 0.3827, -1.0), (-0.9239, 0.3827, 1.0), (-0.8315, 0.5556, -1.0), (-0.8315, 0.5556, 1.0), (-0.7071, 0.7071, -1.0), (-0.7071, 0.7071, 1.0), (-0.5556, 0.8315, -1.0), (-0.5556, 0.8315, 1.0), (-0.3827, 0.9239, -1.0), (-0.3827, 0.9239, 1.0), (-0.1951, 0.9808, -1.0), (-0.1951, 0.9808, 1.0)], [], [(0, 1, 3, 2), (2, 3, 5, 4), (4, 5, 7, 6), (6, 7, 9, 8), (8, 9, 11, 10), (10, 11, 13, 12), (12, 13, 15, 14), (14, 15, 17, 16), (16, 17, 19, 18), (18, 19, 21, 20), (20, 21, 23, 22), (22, 23, 25, 24), (24, 25, 27, 26), (26, 27, 29, 28), (28, 29, 31, 30), (30, 31, 33, 32), (32, 33, 35, 34), (34, 35, 37, 36), (36, 37, 39, 38), (38, 39, 41, 40), (40, 41, 43, 42), (42, 43, 45, 44), (44, 45, 47, 46), (46, 47, 49, 48), (48, 49, 51, 50), (50, 51, 53, 52), (52, 53, 55, 54), (54, 55, 57, 56), (56, 57, 59, 58), (58, 59, 61, 60), (3, 1, 63, 61, 59, 57, 55, 53, 51, 49, 47, 45, 43, 41, 39, 37, 35, 33, 31, 29, 27, 25, 23, 21, 19, 17, 15, 13, 11, 9, 7, 5), (60, 61, 63, 62), (62, 63, 1, 0), (0, 2, 4, 6, 8, 10, 12, 14, 16, 18, 20, 22, 24, 26, 28, 30, 32, 34, 36, 38, 40, 42, 44, 46, 48, 50, 52, 54, 56, 58, 60, 62)])
_uv = me_003_1.uv_layers.new(name='UVマップ')
_uv.uv.foreach_set('vector', [1.0, 0.5, 1.0, 1.0, 0.9688, 1.0, 0.9688, 0.5, 0.9688, 0.5, 0.9688, 1.0, 0.9375, 1.0, 0.9375, 0.5, 0.9375, 0.5, 0.9375, 1.0, 0.9062, 1.0, 0.9062, 0.5, 0.9062, 0.5, 0.9062, 1.0, 0.875, 1.0, 0.875, 0.5, 0.875, 0.5, 0.875, 1.0, 0.8438, 1.0, 0.8438, 0.5, 0.8438, 0.5, 0.8438, 1.0, 0.8125, 1.0, 0.8125, 0.5, 0.8125, 0.5, 0.8125, 1.0, 0.7812, 1.0, 0.7812, 0.5, 0.7812, 0.5, 0.7812, 1.0, 0.75, 1.0, 0.75, 0.5, 0.75, 0.5, 0.75, 1.0, 0.7188, 1.0, 0.7188, 0.5, 0.7188, 0.5, 0.7188, 1.0, 0.6875, 1.0, 0.6875, 0.5, 0.6875, 0.5, 0.6875, 1.0, 0.6562, 1.0, 0.6562, 0.5, 0.6562, 0.5, 0.6562, 1.0, 0.625, 1.0, 0.625, 0.5, 0.625, 0.5, 0.625, 1.0, 0.5938, 1.0, 0.5938, 0.5, 0.5938, 0.5, 0.5938, 1.0, 0.5625, 1.0, 0.5625, 0.5, 0.5625, 0.5, 0.5625, 1.0, 0.5312, 1.0, 0.5312, 0.5, 0.5312, 0.5, 0.5312, 1.0, 0.5, 1.0, 0.5, 0.5, 0.5, 0.5, 0.5, 1.0, 0.4688, 1.0, 0.4688, 0.5, 0.4688, 0.5, 0.4688, 1.0, 0.4375, 1.0, 0.4375, 0.5, 0.4375, 0.5, 0.4375, 1.0, 0.4062, 1.0, 0.4062, 0.5, 0.4062, 0.5, 0.4062, 1.0, 0.375, 1.0, 0.375, 0.5, 0.375, 0.5, 0.375, 1.0, 0.3438, 1.0, 0.3438, 0.5, 0.3438, 0.5, 0.3438, 1.0, 0.3125, 1.0, 0.3125, 0.5, 0.3125, 0.5, 0.3125, 1.0, 0.2812, 1.0, 0.2812, 0.5, 0.2812, 0.5, 0.2812, 1.0, 0.25, 1.0, 0.25, 0.5, 0.25, 0.5, 0.25, 1.0, 0.2188, 1.0, 0.2188, 0.5, 0.2188, 0.5, 0.2188, 1.0, 0.1875, 1.0, 0.1875, 0.5, 0.1875, 0.5, 0.1875, 1.0, 0.1562, 1.0, 0.1562, 0.5, 0.1562, 0.5, 0.1562, 1.0, 0.125, 1.0, 0.125, 0.5, 0.125, 0.5, 0.125, 1.0, 0.09375, 1.0, 0.09375, 0.5, 0.09375, 0.5, 0.09375, 1.0, 0.0625, 1.0, 0.0625, 0.5, 0.2968, 0.4854, 0.25, 0.49, 0.2032, 0.4854, 0.1582, 0.4717, 0.1167, 0.4496, 0.08029, 0.4197, 0.05045, 0.3833, 0.02827, 0.3418, 0.01461, 0.2968, 0.01, 0.25, 0.01461, 0.2032, 0.02827, 0.1582, 0.05045, 0.1167, 0.08029, 0.08029, 0.1167, 0.05045, 0.1582, 0.02827, 0.2032, 0.01461, 0.25, 0.01, 0.2968, 0.01461, 0.3418, 0.02827, 0.3833, 0.05045, 0.4197, 0.08029, 0.4496, 0.1167, 0.4717, 0.1582, 0.4854, 0.2032, 0.49, 0.25, 0.4854, 0.2968, 0.4717, 0.3418, 0.4496, 0.3833, 0.4197, 0.4197, 0.3833, 0.4496, 0.3418, 0.4717, 0.0625, 0.5, 0.0625, 1.0, 0.03125, 1.0, 0.03125, 0.5, 0.03125, 0.5, 0.03125, 1.0, 0.0, 1.0, 0.0, 0.5, 0.75, 0.49, 0.7968, 0.4854, 0.8418, 0.4717, 0.8833, 0.4496, 0.9197, 0.4197, 0.9496, 0.3833, 0.9717, 0.3418, 0.9854, 0.2968, 0.99, 0.25, 0.9854, 0.2032, 0.9717, 0.1582, 0.9496, 0.1167, 0.9197, 0.08029, 0.8833, 0.05045, 0.8418, 0.02827, 0.7968, 0.01461, 0.75, 0.01, 0.7032, 0.01461, 0.6582, 0.02827, 0.6167, 0.05045, 0.5803, 0.08029, 0.5504, 0.1167, 0.5283, 0.1582, 0.5146, 0.2032, 0.51, 0.25, 0.5146, 0.2968, 0.5283, 0.3418, 0.5504, 0.3833, 0.5803, 0.4197, 0.6167, 0.4496, 0.6582, 0.4717, 0.7032, 0.4854])
me_003_1.update()

# ---- objects
ob_cube = bpy.data.objects.new('Cube', me_cube)
ob_light = bpy.data.objects.new('Light', light_light)
ob_camera = bpy.data.objects.new('Camera', cam_camera)
ob_x = bpy.data.objects.new('立方体', me_x)
ob_001 = bpy.data.objects.new('立方体.001', me_001)
ob_002 = bpy.data.objects.new('立方体.002', me_003)
ob_003 = bpy.data.objects.new('立方体.003', me_004)
ob_004 = bpy.data.objects.new('立方体.004', me_005)
ob_x_1 = bpy.data.objects.new('エンプティ', None)
ob_x_2 = bpy.data.objects.new('円柱', me_x_1)
ob_005 = bpy.data.objects.new('立方体.005', me_006)
ob_001_1 = bpy.data.objects.new('円柱.001', me_001_1)
ob_001_2 = bpy.data.objects.new('エンプティ.001', None)
ob_006 = bpy.data.objects.new('立方体.006', me_007)
ob_002_1 = bpy.data.objects.new('円柱.002', me_002)
ob_002_2 = bpy.data.objects.new('エンプティ.002', None)
ob_007 = bpy.data.objects.new('立方体.007', me_008)
ob_003_1 = bpy.data.objects.new('円柱.003', me_003_1)
ob_003_2 = bpy.data.objects.new('エンプティ.003', None)

# ---- transforms, parenting, visibility, modifiers, constraints
ob_cube.location = (0.0, 0.0, 0.0)
ob_cube.lock_rotations_4d = False
ob_cube.empty_display_type = 'ARROWS'
ob_cube.lineart.crease_threshold = 0.0
_m = ob_cube.modifiers.new('ミラー', 'MIRROR')
_m.use_clip = True
_m = ob_cube.modifiers.new('細分化', 'SUBSURF')
ob_light.location = (4.076, 1.005, 5.904)
ob_light.rotation_euler = (0.6503, 0.05522, 1.866)
ob_light.lock_rotations_4d = False
ob_light.empty_display_type = 'ARROWS'
ob_light.color = (0.0, 0.0, 0.0, 0.0)
ob_light.lineart.crease_threshold = 0.0
ob_camera.location = (7.359, -6.926, 4.958)
ob_camera.rotation_euler = (1.109, 0.0, 0.8149)
ob_camera.lock_rotations_4d = False
ob_camera.empty_display_type = 'ARROWS'
ob_camera.color = (0.0, 0.0, 0.0, 0.0)
ob_camera.display_type = 'WIRE'
ob_camera.lineart.crease_threshold = 0.0
ob_x.location = (-0.7412, -3.128, -0.4299)
ob_001.location = (-0.7412, -3.128, -0.4299)
ob_002.location = (-0.7412, -3.128, -0.4299)
ob_003.location = (-0.7412, -3.128, -0.4299)
ob_004.location = (1.748, 1.179, -0.3309)
ob_004.rotation_euler = (0.0, -0.0, 0.02005)
_m = ob_004.modifiers.new('ベベル', 'BEVEL')
_m.segments = 5
_m = ob_004.modifiers.new('細分化', 'SUBSURF')
_m = ob_004.modifiers.new('配列', 'ARRAY')
_m.use_relative_offset = False
_m.use_object_offset = True
_m.offset_object = ob_x_1
ob_x_1.location = (2.315, -3.217, -0.3351)
ob_x_1.rotation_euler = (0.0, -0.0, -9.469)
ob_x_2.location = (2.118, -0.9799, -0.2841)
ob_x_2.scale = (0.157, 0.157, 0.157)
ob_005.location = (1.748, 3.584, -0.3309)
ob_005.rotation_euler = (0.0, -0.0, 0.02005)
_m = ob_005.modifiers.new('ベベル', 'BEVEL')
_m.segments = 5
_m = ob_005.modifiers.new('細分化', 'SUBSURF')
_m = ob_005.modifiers.new('配列', 'ARRAY')
_m.use_relative_offset = False
_m.use_object_offset = True
_m.offset_object = ob_001_2
ob_001_1.location = (2.118, 1.425, -0.2841)
ob_001_1.scale = (0.157, 0.157, 0.157)
ob_001_2.location = (2.315, -0.8127, -0.3351)
ob_001_2.rotation_euler = (0.0, -0.0, -9.469)
ob_006.location = (-2.434, 1.179, -0.3309)
ob_006.rotation_euler = (0.0, -0.0, 0.02005)
_m = ob_006.modifiers.new('ベベル', 'BEVEL')
_m.segments = 5
_m = ob_006.modifiers.new('細分化', 'SUBSURF')
_m = ob_006.modifiers.new('配列', 'ARRAY')
_m.use_relative_offset = False
_m.use_object_offset = True
_m.offset_object = ob_002_2
ob_002_1.location = (-2.064, -0.9799, -0.2841)
ob_002_1.scale = (0.157, 0.157, 0.157)
ob_002_2.location = (-1.866, -3.217, -0.3351)
ob_002_2.rotation_euler = (0.0, -0.0, -9.469)
ob_007.location = (-2.595, 3.82, -0.3309)
ob_007.rotation_euler = (0.0, -0.0, 0.02005)
_m = ob_007.modifiers.new('ベベル', 'BEVEL')
_m.segments = 5
_m = ob_007.modifiers.new('細分化', 'SUBSURF')
_m = ob_007.modifiers.new('配列', 'ARRAY')
_m.use_relative_offset = False
_m.use_object_offset = True
_m.offset_object = ob_003_2
ob_003_1.location = (-2.225, 1.661, -0.2841)
ob_003_1.scale = (0.157, 0.157, 0.157)
ob_003_2.location = (-2.028, -0.5766, -0.3351)
ob_003_2.rotation_euler = (0.0, -0.0, -9.469)

# ---- collection membership
col_collection.objects.link(ob_cube)
col_collection.objects.link(ob_light)
col_collection.objects.link(ob_camera)
col_collection.objects.link(ob_x)
col_collection.objects.link(ob_001)
col_collection.objects.link(ob_002)
col_collection.objects.link(ob_003)
col_collection.objects.link(ob_004)
col_collection.objects.link(ob_x_1)
col_collection.objects.link(ob_x_2)
col_collection.objects.link(ob_005)
col_collection.objects.link(ob_001_1)
col_collection.objects.link(ob_001_2)
col_collection.objects.link(ob_006)
col_collection.objects.link(ob_002_1)
col_collection.objects.link(ob_002_2)
col_collection.objects.link(ob_007)
col_collection.objects.link(ob_003_1)
col_collection.objects.link(ob_003_2)

# ---- scene / render settings (as saved in the file)
scene.camera = ob_camera
scene.frame_start = 1; scene.frame_end = 250; scene.frame_set(1)
scene.render.engine = 'BLENDER_EEVEE_NEXT'
scene.cycles.sampling_pattern = 'TABULATED_SOBOL'
scene.view_settings.view_transform = 'Filmic'
bpy.context.view_layer.update()
